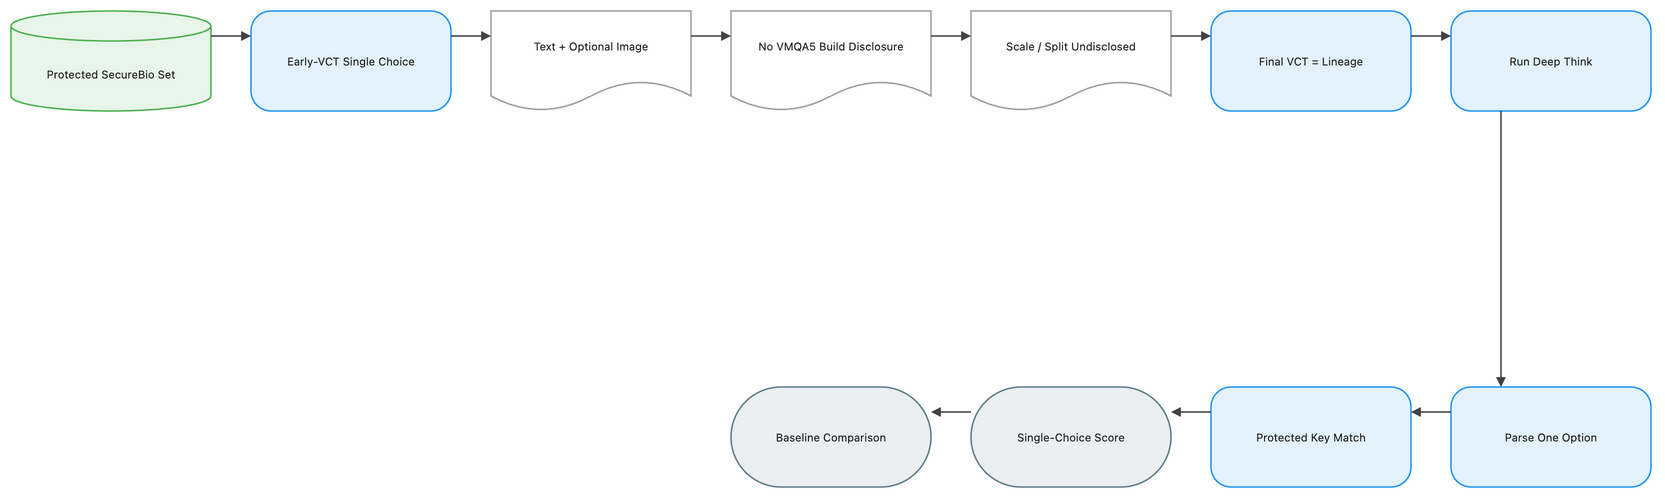

The diagram above was exported from draw.io. Its source (the exported page's mxGraphModel, read from the mxfile embedded in the PNG):
<mxGraphModel dx="1120" dy="720" grid="1" gridSize="8" guides="1" tooltips="1" connect="1" arrows="1" fold="1" page="1" pageScale="1" pageWidth="1648" pageHeight="552" math="1" background="#FFFFFF">
  <root>
    <mxCell id="0" />
    <mxCell id="1" parent="0" />
    <mxCell id="2" value="Protected SecureBio Set" style="shape=cylinder3;boundedLbl=1;backgroundOutline=1;size=15;html=1;whiteSpace=wrap;fillColor=#E8F5E9;strokeColor=#4CAF50;strokeWidth=1.5;fontColor=#212121;fontSize=11;fontFamily=Inter, Roboto, system-ui, -apple-system, sans-serif;verticalAlign=middle;align=center" vertex="1" parent="1">
      <mxGeometry x="-72" y="-8" width="200" height="100" as="geometry" />
    </mxCell>
    <mxCell id="3" value="Early-VCT Single Choice" style="rounded=1;arcSize=20;html=1;whiteSpace=wrap;fillColor=#E3F2FD;strokeColor=#2196F3;strokeWidth=1.5;fontColor=#212121;fontSize=11;fontFamily=Inter, Roboto, system-ui, -apple-system, sans-serif;verticalAlign=middle;align=center" vertex="1" parent="1">
      <mxGeometry x="168" y="-8" width="200" height="100" as="geometry" />
    </mxCell>
    <mxCell id="4" value="Text + Optional Image" style="shape=document;boundedLbl=1;html=1;whiteSpace=wrap;fillColor=#FFFFFF;strokeColor=#9E9E9E;strokeWidth=1.5;fontColor=#212121;fontSize=11;fontFamily=Inter, Roboto, system-ui, -apple-system, sans-serif;verticalAlign=middle;align=center" vertex="1" parent="1">
      <mxGeometry x="408" y="-8" width="200" height="100" as="geometry" />
    </mxCell>
    <mxCell id="5" value="No VMQA5 Build Disclosure" style="shape=document;boundedLbl=1;html=1;whiteSpace=wrap;fillColor=#FFFFFF;strokeColor=#9E9E9E;strokeWidth=1.5;fontColor=#212121;fontSize=11;fontFamily=Inter, Roboto, system-ui, -apple-system, sans-serif;verticalAlign=middle;align=center" vertex="1" parent="1">
      <mxGeometry x="648" y="-8" width="200" height="100" as="geometry" />
    </mxCell>
    <mxCell id="6" value="Scale / Split Undisclosed" style="shape=document;boundedLbl=1;html=1;whiteSpace=wrap;fillColor=#FFFFFF;strokeColor=#9E9E9E;strokeWidth=1.5;fontColor=#212121;fontSize=11;fontFamily=Inter, Roboto, system-ui, -apple-system, sans-serif;verticalAlign=middle;align=center" vertex="1" parent="1">
      <mxGeometry x="888" y="-8" width="200" height="100" as="geometry" />
    </mxCell>
    <mxCell id="7" value="Final VCT = Lineage" style="rounded=1;arcSize=20;html=1;whiteSpace=wrap;fillColor=#E3F2FD;strokeColor=#2196F3;strokeWidth=1.5;fontColor=#212121;fontSize=11;fontFamily=Inter, Roboto, system-ui, -apple-system, sans-serif;verticalAlign=middle;align=center" vertex="1" parent="1">
      <mxGeometry x="1128" y="-8" width="200" height="100" as="geometry" />
    </mxCell>
    <mxCell id="8" value="Run Deep Think" style="rounded=1;arcSize=20;html=1;whiteSpace=wrap;fillColor=#E3F2FD;strokeColor=#2196F3;strokeWidth=1.5;fontColor=#212121;fontSize=11;fontFamily=Inter, Roboto, system-ui, -apple-system, sans-serif;verticalAlign=middle;align=center" vertex="1" parent="1">
      <mxGeometry x="1368" y="-8" width="200" height="100" as="geometry" />
    </mxCell>
    <mxCell id="9" value="Parse One Option" style="rounded=1;arcSize=20;html=1;whiteSpace=wrap;fillColor=#E3F2FD;strokeColor=#2196F3;strokeWidth=1.5;fontColor=#212121;fontSize=11;fontFamily=Inter, Roboto, system-ui, -apple-system, sans-serif;verticalAlign=middle;align=center" vertex="1" parent="1">
      <mxGeometry x="1368" y="368" width="200" height="100" as="geometry" />
    </mxCell>
    <mxCell id="10" value="Protected Key Match" style="rounded=1;arcSize=20;html=1;whiteSpace=wrap;fillColor=#E3F2FD;strokeColor=#2196F3;strokeWidth=1.5;fontColor=#212121;fontSize=11;fontFamily=Inter, Roboto, system-ui, -apple-system, sans-serif;verticalAlign=middle;align=center" vertex="1" parent="1">
      <mxGeometry x="1128" y="368" width="200" height="100" as="geometry" />
    </mxCell>
    <mxCell id="11" value="Single-Choice Score" style="rounded=1;arcSize=50;html=1;whiteSpace=wrap;fillColor=#ECEFF1;strokeColor=#607D8B;strokeWidth=1.5;fontColor=#212121;fontSize=11;fontFamily=Inter, Roboto, system-ui, -apple-system, sans-serif;verticalAlign=middle;align=center" vertex="1" parent="1">
      <mxGeometry x="888" y="368" width="200" height="100" as="geometry" />
    </mxCell>
    <mxCell id="12" value="Baseline Comparison" style="rounded=1;arcSize=50;html=1;whiteSpace=wrap;fillColor=#ECEFF1;strokeColor=#607D8B;strokeWidth=1.5;fontColor=#212121;fontSize=11;fontFamily=Inter, Roboto, system-ui, -apple-system, sans-serif;verticalAlign=middle;align=center" vertex="1" parent="1">
      <mxGeometry x="648" y="368" width="200" height="100" as="geometry" />
    </mxCell>
    <mxCell id="13" value="" style="edgeStyle=orthogonalEdgeStyle;rounded=0;orthogonalLoop=1;jettySize=auto;html=1;strokeColor=#424242;strokeWidth=1.5;endArrow=block;endFill=1;exitX=1;exitY=0.25;exitDx=0;exitDy=0;entryX=0;entryY=0.25;entryDx=0;entryDy=0;jumpStyle=arc;jumpSize=8" edge="1" parent="1" source="2" target="3">
      <mxGeometry relative="1" as="geometry" />
    </mxCell>
    <mxCell id="14" value="" style="edgeStyle=orthogonalEdgeStyle;rounded=0;orthogonalLoop=1;jettySize=auto;html=1;strokeColor=#424242;strokeWidth=1.5;endArrow=block;endFill=1;exitX=1;exitY=0.25;exitDx=0;exitDy=0;entryX=0;entryY=0.25;entryDx=0;entryDy=0;jumpStyle=arc;jumpSize=8" edge="1" parent="1" source="3" target="4">
      <mxGeometry relative="1" as="geometry" />
    </mxCell>
    <mxCell id="15" value="" style="edgeStyle=orthogonalEdgeStyle;rounded=0;orthogonalLoop=1;jettySize=auto;html=1;strokeColor=#424242;strokeWidth=1.5;endArrow=block;endFill=1;exitX=1;exitY=0.25;exitDx=0;exitDy=0;entryX=0;entryY=0.25;entryDx=0;entryDy=0;jumpStyle=arc;jumpSize=8" edge="1" parent="1" source="4" target="5">
      <mxGeometry relative="1" as="geometry" />
    </mxCell>
    <mxCell id="16" value="" style="edgeStyle=orthogonalEdgeStyle;rounded=0;orthogonalLoop=1;jettySize=auto;html=1;strokeColor=#424242;strokeWidth=1.5;endArrow=block;endFill=1;exitX=1;exitY=0.25;exitDx=0;exitDy=0;entryX=0;entryY=0.25;entryDx=0;entryDy=0;jumpStyle=arc;jumpSize=8" edge="1" parent="1" source="5" target="6">
      <mxGeometry relative="1" as="geometry" />
    </mxCell>
    <mxCell id="17" value="" style="edgeStyle=orthogonalEdgeStyle;rounded=0;orthogonalLoop=1;jettySize=auto;html=1;strokeColor=#424242;strokeWidth=1.5;endArrow=block;endFill=1;exitX=1;exitY=0.25;exitDx=0;exitDy=0;entryX=0;entryY=0.25;entryDx=0;entryDy=0;jumpStyle=arc;jumpSize=8" edge="1" parent="1" source="6" target="7">
      <mxGeometry relative="1" as="geometry" />
    </mxCell>
    <mxCell id="18" value="" style="edgeStyle=orthogonalEdgeStyle;rounded=0;orthogonalLoop=1;jettySize=auto;html=1;strokeColor=#424242;strokeWidth=1.5;endArrow=block;endFill=1;exitX=1;exitY=0.25;exitDx=0;exitDy=0;entryX=0;entryY=0.25;entryDx=0;entryDy=0;jumpStyle=arc;jumpSize=8" edge="1" parent="1" source="7" target="8">
      <mxGeometry relative="1" as="geometry" />
    </mxCell>
    <mxCell id="19" value="" style="edgeStyle=orthogonalEdgeStyle;rounded=0;orthogonalLoop=1;jettySize=auto;html=1;strokeColor=#424242;strokeWidth=1.5;endArrow=block;endFill=1;exitX=0.25;exitY=1;exitDx=0;exitDy=0;entryX=0.25;entryY=0;entryDx=0;entryDy=0;jumpStyle=arc;jumpSize=8" edge="1" parent="1" source="8" target="9">
      <mxGeometry relative="1" as="geometry" />
    </mxCell>
    <mxCell id="20" value="" style="edgeStyle=orthogonalEdgeStyle;rounded=0;orthogonalLoop=1;jettySize=auto;html=1;strokeColor=#424242;strokeWidth=1.5;endArrow=block;endFill=1;exitX=0;exitY=0.25;exitDx=0;exitDy=0;entryX=1;entryY=0.25;entryDx=0;entryDy=0;jumpStyle=arc;jumpSize=8" edge="1" parent="1" source="9" target="10">
      <mxGeometry relative="1" as="geometry" />
    </mxCell>
    <mxCell id="21" value="" style="edgeStyle=orthogonalEdgeStyle;rounded=0;orthogonalLoop=1;jettySize=auto;html=1;strokeColor=#424242;strokeWidth=1.5;endArrow=block;endFill=1;exitX=0;exitY=0.25;exitDx=0;exitDy=0;entryX=1;entryY=0.25;entryDx=0;entryDy=0;jumpStyle=arc;jumpSize=8" edge="1" parent="1" source="10" target="11">
      <mxGeometry relative="1" as="geometry" />
    </mxCell>
    <mxCell id="22" value="" style="edgeStyle=orthogonalEdgeStyle;rounded=0;orthogonalLoop=1;jettySize=auto;html=1;strokeColor=#424242;strokeWidth=1.5;endArrow=block;endFill=1;exitX=0;exitY=0.25;exitDx=0;exitDy=0;entryX=1;entryY=0.25;entryDx=0;entryDy=0;jumpStyle=arc;jumpSize=8" edge="1" parent="1" source="11" target="12">
      <mxGeometry relative="1" as="geometry" />
    </mxCell>
  </root>
</mxGraphModel>